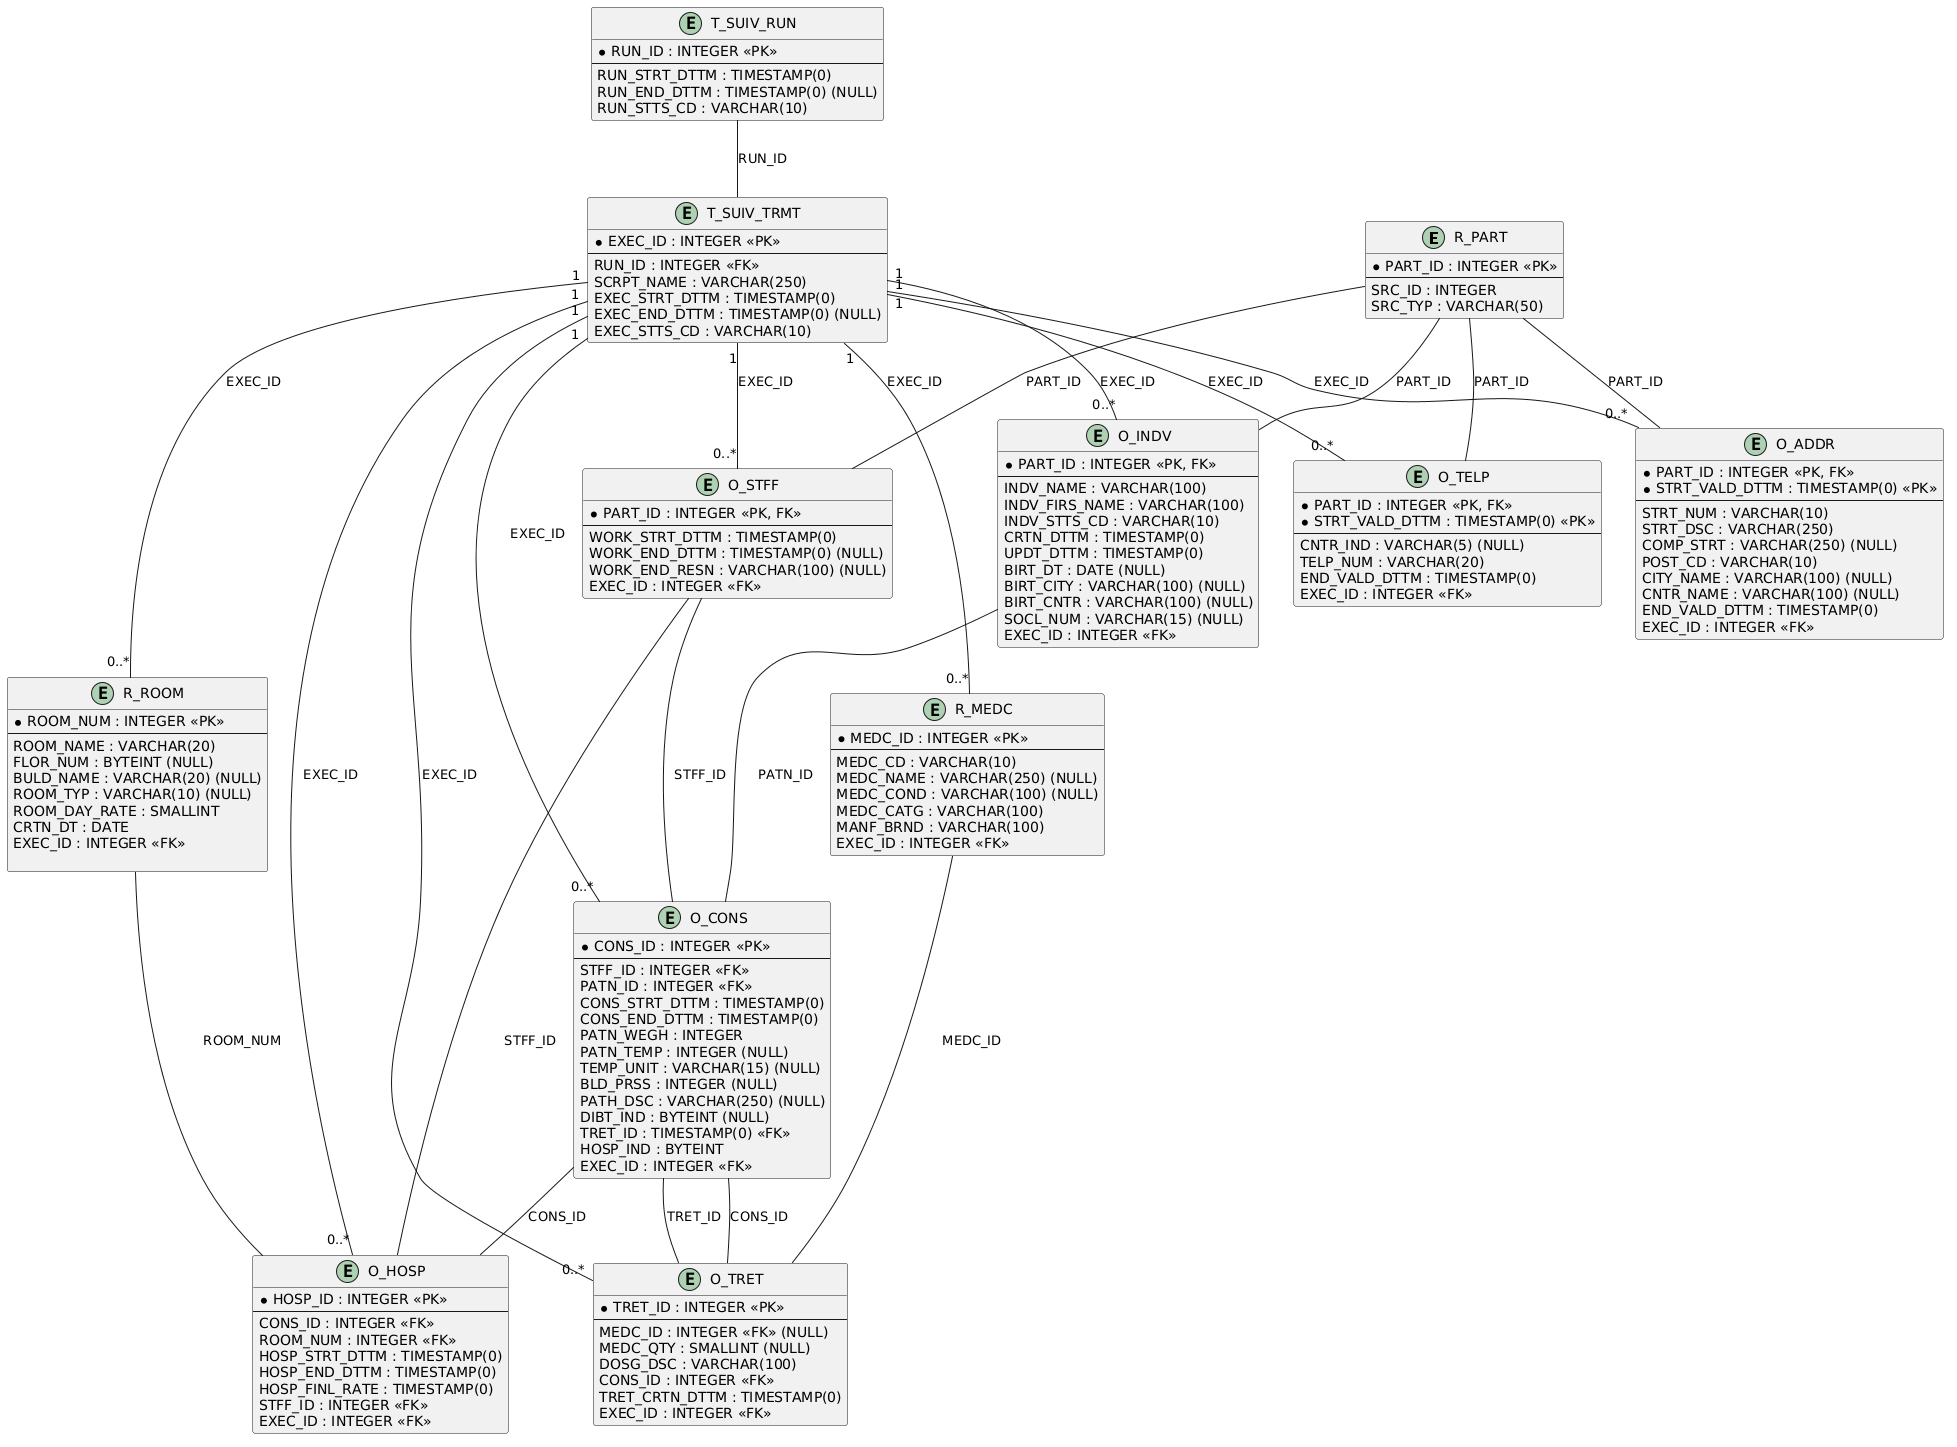

The diagram above was rendered by PlantUML. Its source (embedded in the PNG):
@startuml
entity "R_PART" {
  * PART_ID : INTEGER <<PK>>
  --
  SRC_ID : INTEGER
  SRC_TYP : VARCHAR(50)
}

entity "R_ROOM" {
  * ROOM_NUM : INTEGER <<PK>>
  --
  ROOM_NAME : VARCHAR(20)
  FLOR_NUM : BYTEINT (NULL)
  BULD_NAME : VARCHAR(20) (NULL)
  ROOM_TYP : VARCHAR(10) (NULL)
  ROOM_DAY_RATE : SMALLINT
  CRTN_DT : DATE
  EXEC_ID : INTEGER <<FK>>

}

entity "R_MEDC" {
  * MEDC_ID : INTEGER <<PK>>
  --
  MEDC_CD : VARCHAR(10)
  MEDC_NAME : VARCHAR(250) (NULL)
  MEDC_COND : VARCHAR(100) (NULL)
  MEDC_CATG : VARCHAR(100)
  MANF_BRND : VARCHAR(100)
  EXEC_ID : INTEGER <<FK>>
}

entity "O_INDV" {
  * PART_ID : INTEGER <<PK, FK>>
  --
  INDV_NAME : VARCHAR(100)
  INDV_FIRS_NAME : VARCHAR(100)
  INDV_STTS_CD : VARCHAR(10)
  CRTN_DTTM : TIMESTAMP(0)
  UPDT_DTTM : TIMESTAMP(0)
  BIRT_DT : DATE (NULL)
  BIRT_CITY : VARCHAR(100) (NULL)
  BIRT_CNTR : VARCHAR(100) (NULL)
  SOCL_NUM : VARCHAR(15) (NULL)
  EXEC_ID : INTEGER <<FK>>
}

entity "O_STFF" {
  * PART_ID : INTEGER <<PK, FK>>
  --
  WORK_STRT_DTTM : TIMESTAMP(0)
  WORK_END_DTTM : TIMESTAMP(0) (NULL)
  WORK_END_RESN : VARCHAR(100) (NULL)
  EXEC_ID : INTEGER <<FK>>
}

entity "O_TELP" {
  * PART_ID : INTEGER <<PK, FK>>
  * STRT_VALD_DTTM : TIMESTAMP(0) <<PK>>
  --
  CNTR_IND : VARCHAR(5) (NULL)
  TELP_NUM : VARCHAR(20)
  END_VALD_DTTM : TIMESTAMP(0)
  EXEC_ID : INTEGER <<FK>>
}

entity "O_ADDR" {
  * PART_ID : INTEGER <<PK, FK>>
  * STRT_VALD_DTTM : TIMESTAMP(0) <<PK>>
  --
  STRT_NUM : VARCHAR(10)
  STRT_DSC : VARCHAR(250)
  COMP_STRT : VARCHAR(250) (NULL)
  POST_CD : VARCHAR(10)
  CITY_NAME : VARCHAR(100) (NULL)
  CNTR_NAME : VARCHAR(100) (NULL)
  END_VALD_DTTM : TIMESTAMP(0)
  EXEC_ID : INTEGER <<FK>>
}

entity "O_TRET" {
  * TRET_ID : INTEGER <<PK>>
  --
  MEDC_ID : INTEGER <<FK>> (NULL)
  MEDC_QTY : SMALLINT (NULL)
  DOSG_DSC : VARCHAR(100)
  CONS_ID : INTEGER <<FK>>
  TRET_CRTN_DTTM : TIMESTAMP(0)
  EXEC_ID : INTEGER <<FK>>
}

entity "O_CONS" {
  * CONS_ID : INTEGER <<PK>>
  --
  STFF_ID : INTEGER <<FK>>
  PATN_ID : INTEGER <<FK>>
  CONS_STRT_DTTM : TIMESTAMP(0)
  CONS_END_DTTM : TIMESTAMP(0)
  PATN_WEGH : INTEGER
  PATN_TEMP : INTEGER (NULL)
  TEMP_UNIT : VARCHAR(15) (NULL)
  BLD_PRSS : INTEGER (NULL)
  PATH_DSC : VARCHAR(250) (NULL)
  DIBT_IND : BYTEINT (NULL)
  TRET_ID : TIMESTAMP(0) <<FK>>
  HOSP_IND : BYTEINT
  EXEC_ID : INTEGER <<FK>>
}

entity "O_HOSP" {
  * HOSP_ID : INTEGER <<PK>>
  --
  CONS_ID : INTEGER <<FK>>
  ROOM_NUM : INTEGER <<FK>>
  HOSP_STRT_DTTM : TIMESTAMP(0)
  HOSP_END_DTTM : TIMESTAMP(0)
  HOSP_FINL_RATE : TIMESTAMP(0)
  STFF_ID : INTEGER <<FK>>
  EXEC_ID : INTEGER <<FK>>
}

entity "T_SUIV_RUN" {
  * RUN_ID : INTEGER <<PK>>
  --
  RUN_STRT_DTTM : TIMESTAMP(0)
  RUN_END_DTTM : TIMESTAMP(0) (NULL)
  RUN_STTS_CD : VARCHAR(10)
}

entity "T_SUIV_TRMT" {
  * EXEC_ID : INTEGER <<PK>>
  --
  RUN_ID : INTEGER <<FK>>
  SCRPT_NAME : VARCHAR(250)
  EXEC_STRT_DTTM : TIMESTAMP(0)
  EXEC_END_DTTM : TIMESTAMP(0) (NULL)
  EXEC_STTS_CD : VARCHAR(10)
}

' ── R_PART vers sous-tables ──────────────────────────
R_PART -- O_INDV  : PART_ID
R_PART -- O_STFF  : PART_ID
R_PART -- O_TELP  : PART_ID
R_PART -- O_ADDR  : PART_ID

' ── R_MEDC vers O_TRET ───────────────────────────────
R_MEDC -- O_TRET  : MEDC_ID

' ── O_CONS vers O_TRET (double lien) ─────────────────
O_CONS -- O_TRET  : CONS_ID
O_CONS -- O_TRET : TRET_ID

' ── O_STFF / O_INDV vers O_CONS ──────────────────────
O_STFF -- O_CONS  : STFF_ID
O_INDV -- O_CONS  : PATN_ID

' ── O_CONS vers O_HOSP ───────────────────────────────
O_CONS -- O_HOSP  : CONS_ID

' ── R_ROOM / O_STFF vers O_HOSP ──────────────────────
R_ROOM -- O_HOSP  : ROOM_NUM
O_STFF -- O_HOSP  : STFF_ID

' ── TCH : run -> trmt ────────────────────────────────
T_SUIV_RUN -- T_SUIV_TRMT : RUN_ID

' ── EXEC_ID FK dans toutes les tables métier ─────────
T_SUIV_TRMT "1" -- "0..*" R_ROOM  : EXEC_ID
T_SUIV_TRMT "1" -- "0..*" R_MEDC  : EXEC_ID
T_SUIV_TRMT "1" -- "0..*" O_INDV  : EXEC_ID
T_SUIV_TRMT "1" -- "0..*" O_STFF  : EXEC_ID
T_SUIV_TRMT "1" -- "0..*" O_TELP  : EXEC_ID
T_SUIV_TRMT "1" -- "0..*" O_ADDR  : EXEC_ID
T_SUIV_TRMT "1" -- "0..*" O_TRET  : EXEC_ID
T_SUIV_TRMT "1" -- "0..*" O_CONS  : EXEC_ID
T_SUIV_TRMT "1" -- "0..*" O_HOSP  : EXEC_ID
@enduml